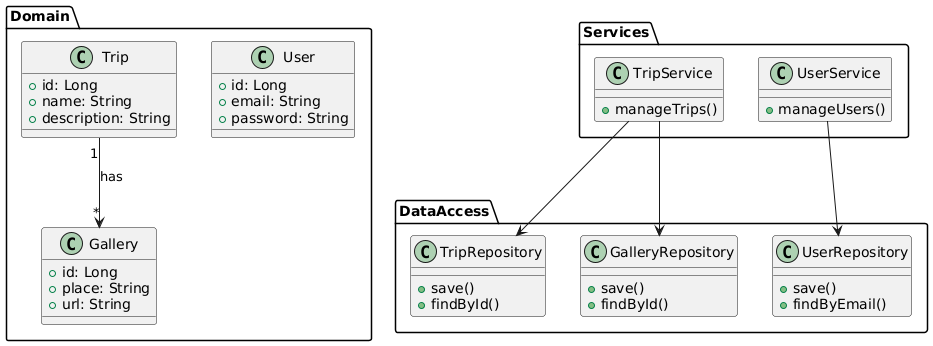

The diagram above was rendered by PlantUML. Its source (embedded in the PNG):
@startuml
package Domain {
    class Trip {
        + id: Long
        + name: String
        + description: String
    }
    class Gallery {
        + id: Long
        + place: String
        + url: String
    }
    class User {
        + id: Long
        + email: String
        + password: String
    }
}

package Services {
    class TripService {
        + manageTrips()
    }
    class UserService {
        + manageUsers()
    }
}

package DataAccess {
    class TripRepository {
        + save()
        + findById()
    }
    class GalleryRepository {
        + save()
        + findById()
    }
    class UserRepository {
        + save()
        + findByEmail()
    }
}

Trip "1" --> "*" Gallery : "has"
TripService --> TripRepository
TripService --> GalleryRepository
UserService --> UserRepository
@enduml